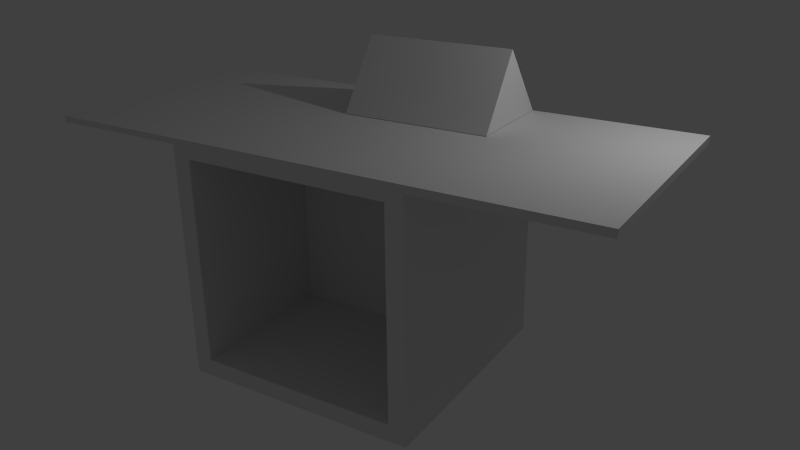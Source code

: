 # Source: podium.blend  (saved by Blender 2.73.0; exported with 4.5.12 LTS)
import bpy
from mathutils import Matrix  # noqa: F401  (used for matrix-valued properties, if any)

bpy.ops.wm.read_factory_settings(use_empty=True)
scene = bpy.context.scene
scene.name = 'Scene'

# ---- collections
col_collection_1 = bpy.data.collections.new('Collection 1'); scene.collection.children.link(col_collection_1)

# ---- materials (node trees are filled in below, after node groups)
mat_wood = bpy.data.materials.new('Wood')
mat_wood.alpha_threshold = 0.0
mat_wood.use_transparent_shadow = False
mat_wood.roughness = 0.5
mat_wood.specular_intensity = 0.4053

# ---- material node trees

# ---- world
world_world = bpy.data.worlds.new('World'); scene.world = world_world
world_world.color = (0.05088, 0.05088, 0.05088)
world_world.use_sun_shadow = False
world_world.sun_shadow_jitter_overblur = 0.0
world_world.cycles.sampling_method = 'MANUAL'
world_world.cycles.sample_map_resolution = 256

# ---- cameras
cam_camera = bpy.data.cameras.new('Camera')
cam_camera.clip_end = 100.0
cam_camera.lens = 35.0
cam_camera.sensor_width = 32.0
cam_camera.sensor_height = 18.0
cam_camera.ortho_scale = 7.314
cam_camera.dof.focus_distance = 0.0
cam_camera.dof.aperture_fstop = 128.0

# ---- lights
light_lamp = bpy.data.lights.new('Lamp', 'POINT')
light_lamp.transmission_factor = 0.0
light_lamp.cutoff_distance = 30.0
light_lamp.energy = 100.0
light_lamp.shadow_buffer_clip_start = 1.001
light_lamp.shadow_soft_size = 0.1
light_lamp.shadow_maximum_resolution = 0.006
light_lamp.use_absolute_resolution = True
light_lamp.cycles.use_multiple_importance_sampling = False

# ---- meshes
me_plane = bpy.data.meshes.new('Plane')
me_plane.from_pydata([(-1.0, -1.0, 0.0), (1.0, -1.0, 0.0), (-1.0, 1.0, 0.0), (1.0, 1.0, 0.0), (-1.0, -0.03288, 0.9036), (1.0, -0.03288, 0.9036), (-1.0, -0.02874, 0.9036), (1.0, -0.02874, 0.9036)], [], [(0, 2, 3, 1), (4, 5, 7, 6), (3, 2, 6, 7), (1, 3, 7, 5), (0, 1, 5, 4), (2, 0, 4, 6)])
_uv = me_plane.uv_layers.new(name='UVMap')
_uv.uv.foreach_set('vector', [0.0, 0.0, 0.0, 0.0, 0.0, 0.0, 0.0, 0.0, 0.0, 0.0, 0.0, 0.0, 0.0, 0.0, 0.0, 0.0, 0.0, 0.0, 0.0, 0.0, 0.0, 0.0, 0.0, 0.0, 0.0, 0.0, 0.0, 0.0, 0.0, 0.0, 0.0, 0.0, 0.0, 0.0, 0.0, 0.0, 0.0, 0.0, 0.0, 0.0, 0.0, 0.0, 0.0, 0.0, 0.0, 0.0, 0.0, 0.0])
me_plane.materials.append(mat_wood)
me_plane.use_remesh_preserve_volume = False
me_plane.use_remesh_preserve_attributes = False
me_plane.use_mirror_vertex_groups = False
me_plane.update()
me_cube = bpy.data.meshes.new('Cube')
me_cube.from_pydata([(1.0, 1.0, -1.0), (1.0, -1.0, -1.0), (-1.0, -1.0, -1.0), (-1.0, 1.0, -1.0), (1.0, 1.0, 1.0), (1.0, -1.0, 1.0), (-1.0, -1.0, 1.0), (-1.0, 1.0, 1.0), (-1.0, -0.8553, -0.8553), (-1.0, 0.8553, -0.8553), (-1.0, -0.8553, 0.8553), (-1.0, 0.8553, 0.8553), (0.3399, -0.8553, -0.8553), (0.3399, 0.8553, -0.8553), (0.3399, -0.8553, 0.8553), (0.3399, 0.8553, 0.8553), (1.0, -1.0, 1.0), (-1.0, -1.0, 1.0), (1.0, -2.387, 1.0), (-1.0, -2.387, 1.0), (1.0, -2.387, 0.9387), (-1.0, -2.387, 0.9387), (1.0, -0.9964, 0.9387), (-1.0, -0.9964, 0.9387), (1.0, 2.198, 1.0), (-1.0, 2.198, 1.0), (1.0, 2.198, 0.9518), (-1.0, 2.198, 0.9518), (1.0, 0.9992, 0.9518), (-1.0, 0.9992, 0.9518)], [], [(0, 1, 2, 3), (4, 7, 6, 5), (0, 4, 5, 1), (1, 5, 6, 2), (10, 11, 15, 14), (4, 0, 3, 7), (8, 9, 3, 2), (10, 8, 2, 6), (9, 11, 7, 3), (11, 10, 6, 7), (12, 14, 15, 13), (11, 9, 13, 15), (8, 10, 14, 12), (9, 8, 12, 13), (6, 5, 16, 17), (17, 16, 18, 19), (19, 18, 20, 21), (21, 20, 22, 23), (19, 21, 23, 17), (16, 22, 20, 18), (4, 7, 25, 24), (24, 25, 27, 26), (26, 27, 29, 28), (7, 29, 27, 25), (24, 26, 28, 4)])
_uv = me_cube.uv_layers.new(name='UVMap')
_uv.uv.foreach_set('vector', [0.0, 0.0, 1.0, 0.0, 1.0, 1.0, 0.0, 1.0, 0.0, 0.0, 1.0, 0.0, 1.0, 1.0, 0.0, 1.0, 0.0, 0.0, 1.0, 0.0, 1.0, 1.0, 0.0, 1.0, 0.0, 0.0, 1.0, 0.0, 1.0, 1.0, 0.0, 1.0, 0.0, 0.0, 1.0, 0.0, 1.0, 1.0, 0.0, 1.0, 0.0, 0.0, 1.0, 0.0, 1.0, 1.0, 0.0, 1.0, 0.0, 0.0, 1.0, 0.0, 1.0, 1.0, 0.0, 1.0, 0.0, 0.0, 1.0, 0.0, 1.0, 1.0, 0.0, 1.0, 0.0, 0.0, 1.0, 0.0, 1.0, 1.0, 0.0, 1.0, 0.0, 0.0, 1.0, 0.0, 1.0, 1.0, 0.0, 1.0, 0.0, 0.0, 1.0, 0.0, 1.0, 1.0, 0.0, 1.0, 0.0, 0.0, 1.0, 0.0, 1.0, 1.0, 0.0, 1.0, 0.0, 0.0, 1.0, 0.0, 1.0, 1.0, 0.0, 1.0, 0.0, 0.0, 1.0, 0.0, 1.0, 1.0, 0.0, 1.0, 0.0, 0.0, 1.0, 0.0, 1.0, 1.0, 0.0, 1.0, 0.0, 0.0, 1.0, 0.0, 1.0, 1.0, 0.0, 1.0, 0.0, 0.0, 1.0, 0.0, 1.0, 1.0, 0.0, 1.0, 0.0, 0.0, 1.0, 0.0, 1.0, 1.0, 0.0, 1.0, 0.0, 0.0, 1.0, 0.0, 1.0, 1.0, 0.0, 1.0, 0.0, 0.0, 1.0, 0.0, 1.0, 1.0, 0.0, 1.0, 0.0, 0.0, 1.0, 0.0, 1.0, 1.0, 0.0, 1.0, 0.0, 0.0, 1.0, 0.0, 1.0, 1.0, 0.0, 1.0, 0.0, 0.0, 1.0, 0.0, 1.0, 1.0, 0.0, 1.0, 0.0, 0.0, 1.0, 0.0, 1.0, 1.0, 0.0, 1.0, 0.0, 0.0, 1.0, 0.0, 1.0, 1.0, 0.0, 1.0])
me_cube.materials.append(mat_wood)
me_cube.use_remesh_preserve_volume = False
me_cube.use_remesh_preserve_attributes = False
me_cube.use_mirror_vertex_groups = False
me_cube.update()

# ---- objects
ob_plane = bpy.data.objects.new('Plane', me_plane)
ob_cube = bpy.data.objects.new('Cube', me_cube)
ob_lamp = bpy.data.objects.new('Lamp', light_lamp)
ob_camera = bpy.data.objects.new('Camera', cam_camera)

# ---- transforms, parenting, visibility, modifiers, constraints
ob_plane.location = (0.5882, 0.9245, 3.223)
ob_plane.scale = (1.0, 0.6594, 1.0)
ob_plane.lineart.crease_threshold = 0.0
ob_cube.location = (0.0, 0.0, 1.619)
ob_cube.rotation_euler = (0.0, -0.0, 1.571)
ob_cube.scale = (1.598, 1.598, 1.598)
ob_cube.lock_rotations_4d = False
ob_cube.empty_display_type = 'ARROWS'
ob_cube.lineart.crease_threshold = 0.0
ob_lamp.location = (4.076, 1.005, 5.904)
ob_lamp.rotation_euler = (0.6503, 0.05522, 1.866)
ob_lamp.lock_rotations_4d = False
ob_lamp.empty_display_type = 'ARROWS'
ob_lamp.color = (0.0, 0.0, 0.0, 0.0)
ob_lamp.lineart.crease_threshold = 0.0
ob_camera.location = (5.939, -8.57, 6.244)
ob_camera.rotation_euler = (1.172, 0.01109, 0.5565)
ob_camera.lock_rotations_4d = False
ob_camera.empty_display_type = 'ARROWS'
ob_camera.color = (0.0, 0.0, 0.0, 0.0)
ob_camera.display_type = 'WIRE'
ob_camera.lineart.crease_threshold = 0.0

# ---- collection membership
col_collection_1.objects.link(ob_plane)
col_collection_1.objects.link(ob_cube)
col_collection_1.objects.link(ob_lamp)
col_collection_1.objects.link(ob_camera)

# ---- scene / render settings (as saved in the file)
scene.camera = ob_camera
scene.frame_start = 1; scene.frame_end = 250; scene.frame_set(1)
scene.render.engine = 'BLENDER_EEVEE_NEXT'
scene.render.resolution_percentage = 50
scene.render.dither_intensity = 0.0
scene.cycles.use_denoising = False
scene.cycles.samples = 10
scene.cycles.sampling_pattern = 'TABULATED_SOBOL'
scene.cycles.light_sampling_threshold = 0.0
scene.cycles.use_adaptive_sampling = False
scene.cycles.use_light_tree = False
scene.cycles.blur_glossy = 0.0
scene.cycles.pixel_filter_type = 'GAUSSIAN'
scene.cycles.sample_clamp_indirect = 0.0
scene.view_settings.view_transform = 'Standard'
bpy.context.view_layer.update()
